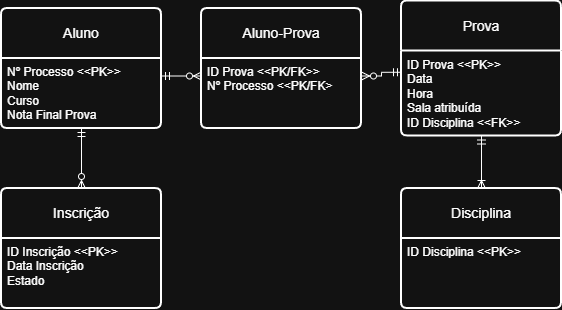

The diagram above was exported from draw.io. Its source (the exported page's mxGraphModel, read from the mxfile embedded in the PNG):
<mxGraphModel dx="825" dy="489" grid="1" gridSize="10" guides="1" tooltips="1" connect="1" arrows="1" fold="1" page="1" pageScale="1" pageWidth="850" pageHeight="1100" math="0" shadow="0">
  <root>
    <mxCell id="0" />
    <mxCell id="1" parent="0" />
    <mxCell id="ZgPq9U-wyBdnUTX4QanV-56" parent="1" style="swimlane;childLayout=stackLayout;horizontal=1;startSize=50;horizontalStack=0;rounded=1;fontSize=14;fontStyle=0;strokeWidth=2;resizeParent=0;resizeLast=1;shadow=0;dashed=0;align=center;arcSize=4;whiteSpace=wrap;html=1;" value="Aluno" vertex="1">
      <mxGeometry height="120" width="160" x="70" y="150" as="geometry" />
    </mxCell>
    <mxCell id="ZgPq9U-wyBdnUTX4QanV-57" parent="ZgPq9U-wyBdnUTX4QanV-56" style="align=left;strokeColor=none;fillColor=none;spacingLeft=4;spacingRight=4;fontSize=12;verticalAlign=top;resizable=0;rotatable=0;part=1;html=1;whiteSpace=wrap;" value="Nº Processo &amp;lt;&amp;lt;PK&amp;gt;&amp;gt;&lt;div&gt;Nome&lt;/div&gt;&lt;div&gt;Curso&lt;/div&gt;&lt;div&gt;Nota Final Prova&lt;/div&gt;" vertex="1">
      <mxGeometry height="70" width="160" y="50" as="geometry" />
    </mxCell>
    <mxCell id="ZgPq9U-wyBdnUTX4QanV-58" parent="1" style="swimlane;childLayout=stackLayout;horizontal=1;startSize=50;horizontalStack=0;rounded=1;fontSize=14;fontStyle=0;strokeWidth=2;resizeParent=0;resizeLast=1;shadow=0;dashed=0;align=center;arcSize=4;whiteSpace=wrap;html=1;" value="Prova" vertex="1">
      <mxGeometry height="135" width="160" x="470" y="142.5" as="geometry" />
    </mxCell>
    <mxCell id="ZgPq9U-wyBdnUTX4QanV-59" parent="ZgPq9U-wyBdnUTX4QanV-58" style="align=left;strokeColor=none;fillColor=none;spacingLeft=4;spacingRight=4;fontSize=12;verticalAlign=top;resizable=0;rotatable=0;part=1;html=1;whiteSpace=wrap;" value="ID Prova &amp;lt;&amp;lt;PK&amp;gt;&amp;gt;&lt;div&gt;Data&lt;/div&gt;&lt;div&gt;Hora&lt;/div&gt;&lt;div&gt;Sala atribuída&lt;/div&gt;&lt;div&gt;ID Disciplina &amp;lt;&amp;lt;FK&amp;gt;&amp;gt;&lt;/div&gt;" vertex="1">
      <mxGeometry height="85" width="160" y="50" as="geometry" />
    </mxCell>
    <mxCell id="ZgPq9U-wyBdnUTX4QanV-70" edge="1" parent="1" source="ZgPq9U-wyBdnUTX4QanV-60" style="edgeStyle=orthogonalEdgeStyle;rounded=0;orthogonalLoop=1;jettySize=auto;html=1;exitX=0.5;exitY=0;exitDx=0;exitDy=0;entryX=0.5;entryY=1;entryDx=0;entryDy=0;endArrow=ERmandOne;endFill=0;startArrow=ERzeroToMany;startFill=0;" target="ZgPq9U-wyBdnUTX4QanV-57">
      <mxGeometry relative="1" as="geometry" />
    </mxCell>
    <mxCell id="ZgPq9U-wyBdnUTX4QanV-60" parent="1" style="swimlane;childLayout=stackLayout;horizontal=1;startSize=50;horizontalStack=0;rounded=1;fontSize=14;fontStyle=0;strokeWidth=2;resizeParent=0;resizeLast=1;shadow=0;dashed=0;align=center;arcSize=4;whiteSpace=wrap;html=1;" value="Inscrição" vertex="1">
      <mxGeometry height="120" width="160" x="70" y="330" as="geometry" />
    </mxCell>
    <mxCell id="ZgPq9U-wyBdnUTX4QanV-61" parent="ZgPq9U-wyBdnUTX4QanV-60" style="align=left;strokeColor=none;fillColor=none;spacingLeft=4;spacingRight=4;fontSize=12;verticalAlign=top;resizable=0;rotatable=0;part=1;html=1;whiteSpace=wrap;" value="ID Inscrição &amp;lt;&amp;lt;PK&amp;gt;&amp;gt;&lt;br&gt;Data Inscrição&lt;br&gt;Estado" vertex="1">
      <mxGeometry height="70" width="160" y="50" as="geometry" />
    </mxCell>
    <mxCell id="ZgPq9U-wyBdnUTX4QanV-64" parent="1" style="swimlane;childLayout=stackLayout;horizontal=1;startSize=50;horizontalStack=0;rounded=1;fontSize=14;fontStyle=0;strokeWidth=2;resizeParent=0;resizeLast=1;shadow=0;dashed=0;align=center;arcSize=4;whiteSpace=wrap;html=1;" value="Aluno-Prova" vertex="1">
      <mxGeometry height="120" width="160" x="270" y="150" as="geometry" />
    </mxCell>
    <mxCell id="ZgPq9U-wyBdnUTX4QanV-65" parent="ZgPq9U-wyBdnUTX4QanV-64" style="align=left;strokeColor=none;fillColor=none;spacingLeft=4;spacingRight=4;fontSize=12;verticalAlign=top;resizable=0;rotatable=0;part=1;html=1;whiteSpace=wrap;" value="ID Prova &amp;lt;&amp;lt;PK/FK&amp;gt;&amp;gt;&lt;div&gt;Nº Processo &amp;lt;&amp;lt;PK/FK&amp;gt;&lt;/div&gt;" vertex="1">
      <mxGeometry height="70" width="160" y="50" as="geometry" />
    </mxCell>
    <mxCell id="ZgPq9U-wyBdnUTX4QanV-66" edge="1" parent="1" source="ZgPq9U-wyBdnUTX4QanV-57" style="edgeStyle=orthogonalEdgeStyle;rounded=0;orthogonalLoop=1;jettySize=auto;html=1;exitX=1;exitY=0.25;exitDx=0;exitDy=0;entryX=0;entryY=0.25;entryDx=0;entryDy=0;startArrow=ERmandOne;startFill=0;endArrow=ERzeroToMany;endFill=0;" target="ZgPq9U-wyBdnUTX4QanV-65">
      <mxGeometry relative="1" as="geometry" />
    </mxCell>
    <mxCell id="ZgPq9U-wyBdnUTX4QanV-67" edge="1" parent="1" source="ZgPq9U-wyBdnUTX4QanV-65" style="edgeStyle=orthogonalEdgeStyle;rounded=0;orthogonalLoop=1;jettySize=auto;html=1;exitX=1;exitY=0.25;exitDx=0;exitDy=0;entryX=0;entryY=0.25;entryDx=0;entryDy=0;endArrow=ERmandOne;endFill=0;startArrow=ERzeroToMany;startFill=0;" target="ZgPq9U-wyBdnUTX4QanV-59">
      <mxGeometry relative="1" as="geometry" />
    </mxCell>
    <mxCell id="ZgPq9U-wyBdnUTX4QanV-71" edge="1" parent="1" source="ZgPq9U-wyBdnUTX4QanV-68" style="edgeStyle=orthogonalEdgeStyle;rounded=0;orthogonalLoop=1;jettySize=auto;html=1;exitX=0.5;exitY=0;exitDx=0;exitDy=0;entryX=0.5;entryY=1;entryDx=0;entryDy=0;endArrow=ERmandOne;endFill=0;startArrow=ERoneToMany;startFill=0;" target="ZgPq9U-wyBdnUTX4QanV-59">
      <mxGeometry relative="1" as="geometry" />
    </mxCell>
    <mxCell id="ZgPq9U-wyBdnUTX4QanV-68" parent="1" style="swimlane;childLayout=stackLayout;horizontal=1;startSize=50;horizontalStack=0;rounded=1;fontSize=14;fontStyle=0;strokeWidth=2;resizeParent=0;resizeLast=1;shadow=0;dashed=0;align=center;arcSize=4;whiteSpace=wrap;html=1;" value="Disciplina" vertex="1">
      <mxGeometry height="120" width="160" x="470" y="330" as="geometry" />
    </mxCell>
    <mxCell id="ZgPq9U-wyBdnUTX4QanV-69" parent="ZgPq9U-wyBdnUTX4QanV-68" style="align=left;strokeColor=none;fillColor=none;spacingLeft=4;spacingRight=4;fontSize=12;verticalAlign=top;resizable=0;rotatable=0;part=1;html=1;whiteSpace=wrap;" value="ID Disciplina &amp;lt;&amp;lt;PK&amp;gt;&amp;gt;" vertex="1">
      <mxGeometry height="70" width="160" y="50" as="geometry" />
    </mxCell>
  </root>
</mxGraphModel>